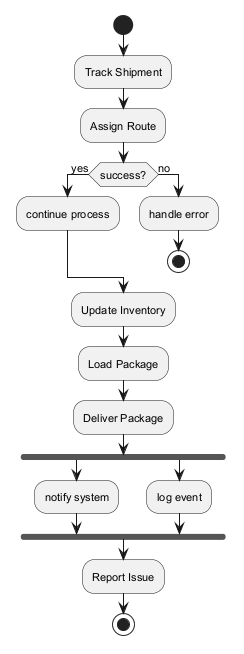

The diagram above was rendered by PlantUML. Its source (embedded in the PNG):
@startuml
skinparam backgroundColor #FFFFFF
skinparam classBackgroundColor #F1F8E9
skinparam classBorderColor #33691E
skinparam defaultFontSize 11
start
:Track Shipment;
:Assign Route;
if (success?) then (yes)
:continue process;
else (no)
:handle error;
stop
endif
:Update Inventory;
:Load Package;
:Deliver Package;
fork
:notify system;
fork again
:log event;
end fork
:Report Issue;
stop
@enduml